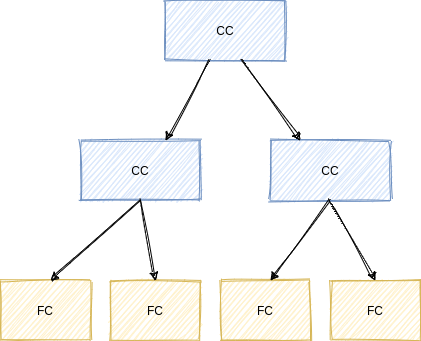

The diagram above was exported from draw.io. Its source (the exported page's mxGraphModel, read from the mxfile embedded in the PNG):
<mxGraphModel dx="1184" dy="642" grid="1" gridSize="10" guides="1" tooltips="1" connect="1" arrows="1" fold="1" page="1" pageScale="1" pageWidth="850" pageHeight="1100" math="0" shadow="0">
  <root>
    <mxCell id="0" />
    <mxCell id="1" parent="0" />
    <mxCell id="Mbu0cFUk1V-P1DSrOGvu-14" value="CC" style="whiteSpace=wrap;html=1;fillColor=#dae8fc;strokeColor=#6c8ebf;sketch=1;" vertex="1" parent="1">
      <mxGeometry x="365" y="30" width="120" height="60" as="geometry" />
    </mxCell>
    <mxCell id="Mbu0cFUk1V-P1DSrOGvu-15" value="CC" style="whiteSpace=wrap;html=1;fillColor=#dae8fc;strokeColor=#6c8ebf;sketch=1;" vertex="1" parent="1">
      <mxGeometry x="280" y="170" width="120" height="60" as="geometry" />
    </mxCell>
    <mxCell id="Mbu0cFUk1V-P1DSrOGvu-16" value="CC" style="whiteSpace=wrap;html=1;fillColor=#dae8fc;strokeColor=#6c8ebf;sketch=1;" vertex="1" parent="1">
      <mxGeometry x="470" y="170" width="120" height="60" as="geometry" />
    </mxCell>
    <mxCell id="Mbu0cFUk1V-P1DSrOGvu-17" value="FC" style="whiteSpace=wrap;html=1;fillColor=#fff2cc;strokeColor=#d6b656;sketch=1;" vertex="1" parent="1">
      <mxGeometry x="200" y="310" width="90" height="60" as="geometry" />
    </mxCell>
    <mxCell id="Mbu0cFUk1V-P1DSrOGvu-22" value="" style="endArrow=classic;html=1;exitX=0.375;exitY=1;exitDx=0;exitDy=0;exitPerimeter=0;sketch=1;curved=1;" edge="1" parent="1" source="Mbu0cFUk1V-P1DSrOGvu-14">
      <mxGeometry width="50" height="50" relative="1" as="geometry">
        <mxPoint x="395" y="100" as="sourcePoint" />
        <mxPoint x="365" y="170" as="targetPoint" />
      </mxGeometry>
    </mxCell>
    <mxCell id="Mbu0cFUk1V-P1DSrOGvu-25" value="" style="endArrow=classic;html=1;entryX=0.25;entryY=0;entryDx=0;entryDy=0;sketch=1;curved=1;" edge="1" parent="1" target="Mbu0cFUk1V-P1DSrOGvu-16">
      <mxGeometry width="50" height="50" relative="1" as="geometry">
        <mxPoint x="442" y="90" as="sourcePoint" />
        <mxPoint x="450" y="180" as="targetPoint" />
      </mxGeometry>
    </mxCell>
    <mxCell id="Mbu0cFUk1V-P1DSrOGvu-26" value="" style="endArrow=classic;html=1;sketch=1;curved=1;" edge="1" parent="1">
      <mxGeometry width="50" height="50" relative="1" as="geometry">
        <mxPoint x="340" y="230" as="sourcePoint" />
        <mxPoint x="250" y="310" as="targetPoint" />
        <Array as="points">
          <mxPoint x="250" y="310" />
        </Array>
      </mxGeometry>
    </mxCell>
    <mxCell id="Mbu0cFUk1V-P1DSrOGvu-27" value="FC" style="whiteSpace=wrap;html=1;fillColor=#fff2cc;strokeColor=#d6b656;sketch=1;" vertex="1" parent="1">
      <mxGeometry x="310" y="310" width="90" height="60" as="geometry" />
    </mxCell>
    <mxCell id="Mbu0cFUk1V-P1DSrOGvu-28" value="" style="endArrow=classic;html=1;exitX=0.5;exitY=1;exitDx=0;exitDy=0;entryX=0.5;entryY=0;entryDx=0;entryDy=0;sketch=1;curved=1;" edge="1" parent="1" source="Mbu0cFUk1V-P1DSrOGvu-15" target="Mbu0cFUk1V-P1DSrOGvu-27">
      <mxGeometry width="50" height="50" relative="1" as="geometry">
        <mxPoint x="375" y="300" as="sourcePoint" />
        <mxPoint x="366" y="306" as="targetPoint" />
      </mxGeometry>
    </mxCell>
    <mxCell id="Mbu0cFUk1V-P1DSrOGvu-29" value="FC" style="whiteSpace=wrap;html=1;fillColor=#fff2cc;strokeColor=#d6b656;sketch=1;" vertex="1" parent="1">
      <mxGeometry x="420" y="310" width="90" height="60" as="geometry" />
    </mxCell>
    <mxCell id="Mbu0cFUk1V-P1DSrOGvu-30" value="FC" style="whiteSpace=wrap;html=1;fillColor=#fff2cc;strokeColor=#d6b656;sketch=1;" vertex="1" parent="1">
      <mxGeometry x="530" y="310" width="90" height="60" as="geometry" />
    </mxCell>
    <mxCell id="Mbu0cFUk1V-P1DSrOGvu-31" value="" style="endArrow=classic;html=1;exitX=0.5;exitY=1;exitDx=0;exitDy=0;sketch=1;curved=1;" edge="1" parent="1" source="Mbu0cFUk1V-P1DSrOGvu-16">
      <mxGeometry width="50" height="50" relative="1" as="geometry">
        <mxPoint x="560" y="230" as="sourcePoint" />
        <mxPoint x="470" y="310" as="targetPoint" />
        <Array as="points">
          <mxPoint x="470" y="310" />
        </Array>
      </mxGeometry>
    </mxCell>
    <mxCell id="Mbu0cFUk1V-P1DSrOGvu-32" value="" style="endArrow=classic;html=1;entryX=0.5;entryY=0;entryDx=0;entryDy=0;sketch=1;curved=1;" edge="1" target="Mbu0cFUk1V-P1DSrOGvu-30" parent="1">
      <mxGeometry width="50" height="50" relative="1" as="geometry">
        <mxPoint x="530" y="230" as="sourcePoint" />
        <mxPoint x="586" y="306" as="targetPoint" />
      </mxGeometry>
    </mxCell>
  </root>
</mxGraphModel>